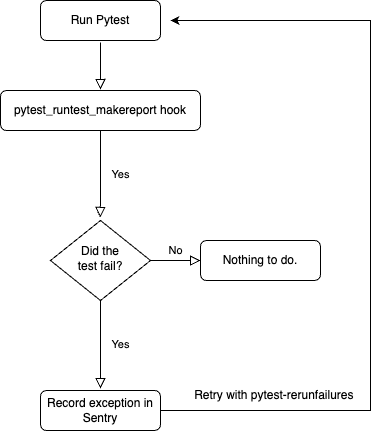

The diagram above was exported from draw.io. Its source (the exported page's mxGraphModel, read from the mxfile embedded in the PNG):
<mxGraphModel dx="887" dy="586" grid="1" gridSize="10" guides="1" tooltips="1" connect="1" arrows="1" fold="1" page="1" pageScale="1" pageWidth="827" pageHeight="1169" math="0" shadow="0">
  <root>
    <mxCell id="WIyWlLk6GJQsqaUBKTNV-0" />
    <mxCell id="WIyWlLk6GJQsqaUBKTNV-1" parent="WIyWlLk6GJQsqaUBKTNV-0" />
    <mxCell id="WIyWlLk6GJQsqaUBKTNV-2" value="" style="rounded=0;html=1;jettySize=auto;orthogonalLoop=1;fontSize=11;endArrow=block;endFill=0;endSize=8;strokeWidth=1;shadow=0;labelBackgroundColor=none;edgeStyle=orthogonalEdgeStyle;exitX=0.499;exitY=1.051;exitDx=0;exitDy=0;exitPerimeter=0;" parent="WIyWlLk6GJQsqaUBKTNV-1" source="WIyWlLk6GJQsqaUBKTNV-3" edge="1">
      <mxGeometry relative="1" as="geometry">
        <mxPoint x="220" y="130" as="sourcePoint" />
        <mxPoint x="220" y="169" as="targetPoint" />
      </mxGeometry>
    </mxCell>
    <mxCell id="WIyWlLk6GJQsqaUBKTNV-3" value="Run Pytest" style="rounded=1;whiteSpace=wrap;html=1;fontSize=12;glass=0;strokeWidth=1;shadow=0;" parent="WIyWlLk6GJQsqaUBKTNV-1" vertex="1">
      <mxGeometry x="160" y="80" width="120" height="40" as="geometry" />
    </mxCell>
    <mxCell id="WIyWlLk6GJQsqaUBKTNV-4" value="Yes" style="rounded=0;html=1;jettySize=auto;orthogonalLoop=1;fontSize=11;endArrow=block;endFill=0;endSize=8;strokeWidth=1;shadow=0;labelBackgroundColor=none;edgeStyle=orthogonalEdgeStyle;" parent="WIyWlLk6GJQsqaUBKTNV-1" source="WIyWlLk6GJQsqaUBKTNV-6" edge="1">
      <mxGeometry y="20" relative="1" as="geometry">
        <mxPoint as="offset" />
        <mxPoint x="220" y="466" as="sourcePoint" />
        <mxPoint x="220" y="468" as="targetPoint" />
        <Array as="points">
          <mxPoint x="220" y="448" />
          <mxPoint x="220" y="448" />
        </Array>
      </mxGeometry>
    </mxCell>
    <mxCell id="WIyWlLk6GJQsqaUBKTNV-5" value="No" style="edgeStyle=orthogonalEdgeStyle;rounded=0;html=1;jettySize=auto;orthogonalLoop=1;fontSize=11;endArrow=block;endFill=0;endSize=8;strokeWidth=1;shadow=0;labelBackgroundColor=none;" parent="WIyWlLk6GJQsqaUBKTNV-1" source="WIyWlLk6GJQsqaUBKTNV-6" target="WIyWlLk6GJQsqaUBKTNV-7" edge="1">
      <mxGeometry y="10" relative="1" as="geometry">
        <mxPoint as="offset" />
      </mxGeometry>
    </mxCell>
    <mxCell id="WIyWlLk6GJQsqaUBKTNV-6" value="Did the &lt;br&gt;test fail?" style="rhombus;whiteSpace=wrap;html=1;shadow=0;fontFamily=Helvetica;fontSize=12;align=center;strokeWidth=1;spacing=6;spacingTop=-4;" parent="WIyWlLk6GJQsqaUBKTNV-1" vertex="1">
      <mxGeometry x="170" y="300" width="100" height="80" as="geometry" />
    </mxCell>
    <mxCell id="WIyWlLk6GJQsqaUBKTNV-7" value="Nothing to do." style="rounded=1;whiteSpace=wrap;html=1;fontSize=12;glass=0;strokeWidth=1;shadow=0;" parent="WIyWlLk6GJQsqaUBKTNV-1" vertex="1">
      <mxGeometry x="320" y="320" width="120" height="40" as="geometry" />
    </mxCell>
    <mxCell id="I9V5oIDYho9oZpGqOClI-0" value="pytest_runtest_makereport hook" style="rounded=1;whiteSpace=wrap;html=1;fontSize=12;glass=0;strokeWidth=1;shadow=0;" vertex="1" parent="WIyWlLk6GJQsqaUBKTNV-1">
      <mxGeometry x="120" y="170" width="200" height="40" as="geometry" />
    </mxCell>
    <mxCell id="I9V5oIDYho9oZpGqOClI-1" value="Record exception in Sentry" style="rounded=1;whiteSpace=wrap;html=1;fontSize=12;glass=0;strokeWidth=1;shadow=0;" vertex="1" parent="WIyWlLk6GJQsqaUBKTNV-1">
      <mxGeometry x="160" y="470" width="120" height="40" as="geometry" />
    </mxCell>
    <mxCell id="I9V5oIDYho9oZpGqOClI-3" value="Yes" style="rounded=0;html=1;jettySize=auto;orthogonalLoop=1;fontSize=11;endArrow=block;endFill=0;endSize=8;strokeWidth=1;shadow=0;labelBackgroundColor=none;edgeStyle=orthogonalEdgeStyle;" edge="1" parent="WIyWlLk6GJQsqaUBKTNV-1">
      <mxGeometry y="20" relative="1" as="geometry">
        <mxPoint as="offset" />
        <mxPoint x="220" y="210" as="sourcePoint" />
        <mxPoint x="219.70999999999998" y="297" as="targetPoint" />
        <Array as="points">
          <mxPoint x="219.70999999999998" y="277" />
          <mxPoint x="219.70999999999998" y="277" />
        </Array>
      </mxGeometry>
    </mxCell>
    <mxCell id="I9V5oIDYho9oZpGqOClI-5" value="" style="endArrow=classic;html=1;rounded=0;" edge="1" parent="WIyWlLk6GJQsqaUBKTNV-1">
      <mxGeometry width="50" height="50" relative="1" as="geometry">
        <mxPoint x="280" y="490" as="sourcePoint" />
        <mxPoint x="290" y="100" as="targetPoint" />
        <Array as="points">
          <mxPoint x="490" y="490" />
          <mxPoint x="490" y="100" />
        </Array>
      </mxGeometry>
    </mxCell>
    <mxCell id="I9V5oIDYho9oZpGqOClI-6" value="Retry with&amp;nbsp;pytest-rerunfailures&lt;span style=&quot;background-color: initial;&quot;&gt;&amp;nbsp;&lt;/span&gt;" style="text;html=1;align=center;verticalAlign=middle;resizable=0;points=[];autosize=1;strokeColor=none;fillColor=none;" vertex="1" parent="WIyWlLk6GJQsqaUBKTNV-1">
      <mxGeometry x="300" y="460" width="190" height="30" as="geometry" />
    </mxCell>
  </root>
</mxGraphModel>